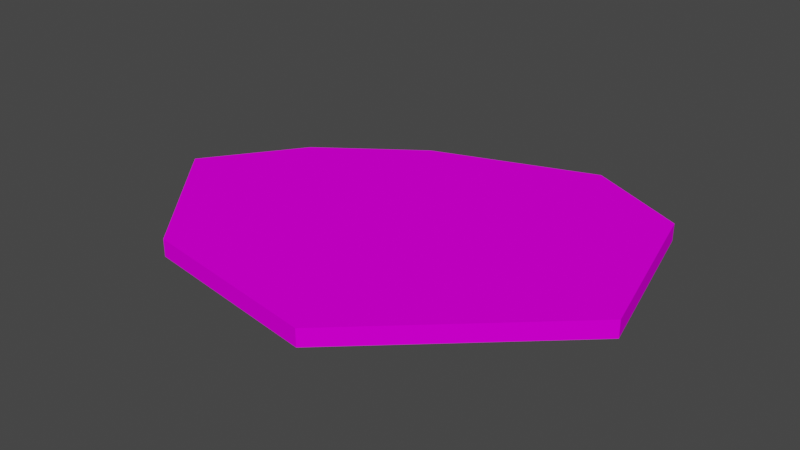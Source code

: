 # Source: Rock-flat.blend  (saved by Blender 2.80.75; exported with 4.5.12 LTS)
import bpy
from mathutils import Matrix  # noqa: F401  (used for matrix-valued properties, if any)

bpy.ops.wm.read_factory_settings(use_empty=True)
scene = bpy.context.scene
scene.name = 'Scene'

# ---- collections
col_collection = bpy.data.collections.new('Collection'); scene.collection.children.link(col_collection)

# ---- images (referenced by path relative to the original .blend; pixels are not part of the script)
import os
ASSET_DIR = os.environ.get("B2B_ASSET_DIR", "")  # directory of the original .blend (textures are referenced by path, not embedded)
HERE = os.path.dirname(os.path.abspath(__file__))  # packed textures are extracted next to this script under _unpacked/

def load_image(name, relpath, width, height, colorspace="sRGB"):
    """Load a texture the original file referenced (path relative to the .blend, or extracted next to this script)."""
    p = next((c for c in (os.path.join(HERE, relpath), os.path.join(ASSET_DIR, relpath)) if relpath and os.path.exists(c)), "")
    if p:
        img = bpy.data.images.load(p, check_existing=True)
        img.name = name
    else:  # same state as the original file: an image datablock whose file is absent (Cycles renders it pink)
        img = bpy.data.images.new(name, width, height)
        img.source = "FILE"
        img.filepath = "//" + (relpath or name)
    img.colorspace_settings.name = colorspace
    return img
img_texture_palette_v1_png_001 = load_image('Texture Palette V1.png.001', 'Texture Palette V1.png', 1024, 1024, 'sRGB')

# ---- materials (node trees are filled in below, after node groups)
mat_material = bpy.data.materials.new('Material')
mat_material.alpha_threshold = 0.0
mat_material.use_transparent_shadow = False
mat_material.line_color = (0.0, 0.0, 0.0, 1.0)

# ---- material node trees
mat_material.use_nodes = True; mat_material.node_tree.nodes.clear()
_N = mat_material.node_tree.nodes; _L = mat_material.node_tree.links
n0 = _N.new('ShaderNodeOutputMaterial'); n0.name = 'Material Output'; n0.location = (300, 300)
n1 = _N.new('ShaderNodeBsdfPrincipled'); n1.name = 'Principled BSDF'; n1.location = (10, 300)
n1.distribution = 'GGX'
n1.subsurface_method = 'BURLEY'
n1.inputs[2].default_value = 1.0
n1.inputs[3].default_value = 1.45
n1.inputs[13].default_value = 0.0
n1.inputs[27].default_value = (0.0, 0.0, 0.0, 1.0)
n1.inputs[28].default_value = 1.0
n2 = _N.new('ShaderNodeTexImage'); n2.name = 'Image Texture'; n2.location = (-280, 275)
n2.image = img_texture_palette_v1_png_001
_L.new(n1.outputs[0], n0.inputs[0])
_L.new(n2.outputs[0], n1.inputs[0])
n0.is_active_output = True

# ---- world
world_world = bpy.data.worlds.new('World'); scene.world = world_world
world_world.use_nodes = True; world_world.node_tree.nodes.clear()
_N = world_world.node_tree.nodes; _L = world_world.node_tree.links
n0 = _N.new('ShaderNodeOutputWorld'); n0.name = 'World Output'; n0.location = (300, 300)
n1 = _N.new('ShaderNodeBackground'); n1.name = 'Background'; n1.location = (10, 300)
n1.inputs[0].default_value = (0.05088, 0.05088, 0.05088, 1.0)
_L.new(n1.outputs[0], n0.inputs[0])
n0.is_active_output = True
world_world.color = (0.05088, 0.05088, 0.05088)
world_world.use_sun_shadow = False
world_world.sun_shadow_jitter_overblur = 0.0

# ---- meshes
me_plane = bpy.data.meshes.new('Plane')
me_plane.from_pydata([(-0.5351, -0.01703, 0.0), (0.1837, -0.4039, 0.0), (-0.1308, 0.385, 0.0), (0.5132, 0.4093, 0.0), (-0.2687, -0.3335, 0.0), (0.2651, 0.5257, 0.0), (-0.3712, 0.2113, 0.0), (0.6192, -0.002735, 0.0), (-0.001804, 0.03866, 0.0), (-0.3712, 0.2113, 0.04135), (-0.5351, -0.01703, 0.04135), (-0.2687, -0.3335, 0.04135), (0.1837, -0.4039, 0.04135), (0.6192, -0.002735, 0.04135), (0.5132, 0.4093, 0.04135), (0.2651, 0.5257, 0.04135), (-0.1308, 0.385, 0.04135), (-0.001804, 0.03866, 0.04135)], [], [(8, 5, 3, 7), (6, 2, 5, 8), (0, 6, 8, 4), (4, 8, 7, 1), (17, 13, 14, 15), (9, 17, 15, 16), (10, 11, 17, 9), (11, 12, 13, 17), (2, 6, 9, 16), (3, 5, 15, 14), (5, 2, 16, 15), (4, 1, 12, 11), (1, 7, 13, 12), (0, 4, 11, 10), (7, 3, 14, 13), (6, 0, 10, 9)])
_uv = me_plane.uv_layers.new(name='UVMap')
_uv.uv.foreach_set('vector', [0.1111, 0.7107, 0.1111, 0.7218, 0.1223, 0.7218, 0.1223, 0.7107, 0.09997, 0.7107, 0.09997, 0.7218, 0.1111, 0.7218, 0.1111, 0.7107, 0.09997, 0.6995, 0.09997, 0.7107, 0.1111, 0.7107, 0.1111, 0.6995, 0.1111, 0.6995, 0.1111, 0.7107, 0.1223, 0.7107, 0.1223, 0.6995, 0.04571, 0.6814, 0.06678, 0.6814, 0.06678, 0.7025, 0.04571, 0.7025, 0.02465, 0.6814, 0.04571, 0.6814, 0.04571, 0.7025, 0.02465, 0.7025, 0.02465, 0.6603, 0.04571, 0.6603, 0.04571, 0.6814, 0.02465, 0.6814, 0.04571, 0.6603, 0.06678, 0.6603, 0.06678, 0.6814, 0.04571, 0.6814, 0.1299, 0.6917, 0.1299, 0.6779, 0.1299, 0.6779, 0.1299, 0.6917, 0.1577, 0.6917, 0.1438, 0.6917, 0.1438, 0.6917, 0.1577, 0.6917, 0.1438, 0.6917, 0.1299, 0.6917, 0.1299, 0.6917, 0.1438, 0.6917, 0.1438, 0.664, 0.1577, 0.664, 0.1577, 0.664, 0.1438, 0.664, 0.1577, 0.664, 0.1577, 0.6779, 0.1577, 0.6779, 0.1577, 0.664, 0.1299, 0.664, 0.1438, 0.664, 0.1438, 0.664, 0.1299, 0.664, 0.1577, 0.6779, 0.1577, 0.6917, 0.1577, 0.6917, 0.1577, 0.6779, 0.1299, 0.6779, 0.1299, 0.664, 0.1299, 0.664, 0.1299, 0.6779])
me_plane.materials.append(mat_material)
me_plane.use_remesh_preserve_volume = False
me_plane.use_remesh_preserve_attributes = False
me_plane.use_mirror_vertex_groups = False
me_plane.update()

# ---- objects
ob_plane = bpy.data.objects.new('Plane', me_plane)

# ---- transforms, parenting, visibility, modifiers, constraints
ob_plane.location = (0.0, 0.0, 0.0)
ob_plane.lineart.crease_threshold = 0.0

# ---- collection membership
col_collection.objects.link(ob_plane)

# ---- scene / render settings (as saved in the file)
scene.frame_start = 1; scene.frame_end = 250; scene.frame_set(1)
scene.render.engine = 'BLENDER_EEVEE_NEXT'
scene.cycles.use_denoising = False
scene.cycles.samples = 128
scene.cycles.sampling_pattern = 'TABULATED_SOBOL'
scene.cycles.use_adaptive_sampling = False
scene.cycles.use_light_tree = False
scene.view_settings.view_transform = 'Filmic'
bpy.context.view_layer.update()

# ---- added for rendering (the .blend has no active camera and no usable light): camera, sun
cam_auto = bpy.data.cameras.new('AutoCamera')
cam_auto.lens = 50.0
cam_auto.sensor_width = 36.0
cam_auto.clip_end = 1000.0
ob_auto_camera = bpy.data.objects.new('AutoCamera', cam_auto)
scene.collection.objects.link(ob_auto_camera)
ob_auto_camera.location = (1.41384, -1.58524, 1.11811)
ob_auto_camera.rotation_euler = (1.09748, -7.21219e-08, 0.694738)
scene.camera = ob_auto_camera
light_auto_sun = bpy.data.lights.new('AutoSun', 'SUN')
light_auto_sun.energy = 3.0
light_auto_sun.angle = 0.0523599
ob_auto_sun = bpy.data.objects.new('AutoSun', light_auto_sun)
scene.collection.objects.link(ob_auto_sun)
ob_auto_sun.rotation_euler = (0.872665, 0.174533, 0.523599)
bpy.context.view_layer.update()
